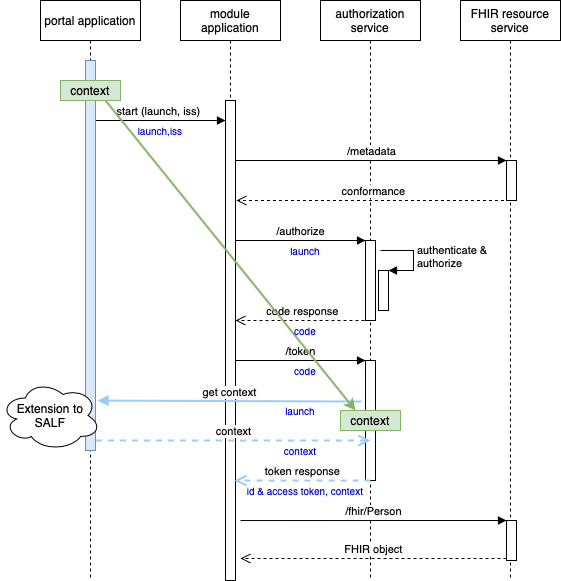

The diagram above was exported from draw.io. Its source (the exported page's mxGraphModel, read from the mxfile embedded in the PNG):
<mxGraphModel dx="946" dy="620" grid="1" gridSize="10" guides="1" tooltips="1" connect="1" arrows="1" fold="1" page="1" pageScale="1" pageWidth="827" pageHeight="1169" math="0" shadow="0">
  <root>
    <mxCell id="0" />
    <mxCell id="1" parent="0" />
    <mxCell id="GJXDeXxpzOyA6pzPRUs3-5" value="module application" style="shape=umlLifeline;perimeter=lifelinePerimeter;whiteSpace=wrap;html=1;container=1;collapsible=0;recursiveResize=0;outlineConnect=0;" parent="1" vertex="1">
      <mxGeometry x="180" y="40" width="100" height="580" as="geometry" />
    </mxCell>
    <mxCell id="GJXDeXxpzOyA6pzPRUs3-6" value="" style="html=1;points=[];perimeter=orthogonalPerimeter;" parent="GJXDeXxpzOyA6pzPRUs3-5" vertex="1">
      <mxGeometry x="45" y="100" width="10" height="480" as="geometry" />
    </mxCell>
    <mxCell id="GJXDeXxpzOyA6pzPRUs3-7" value="portal application" style="shape=umlLifeline;perimeter=lifelinePerimeter;whiteSpace=wrap;html=1;container=1;collapsible=0;recursiveResize=0;outlineConnect=0;" parent="1" vertex="1">
      <mxGeometry x="40" y="40" width="100" height="580" as="geometry" />
    </mxCell>
    <mxCell id="GJXDeXxpzOyA6pzPRUs3-8" value="authorization service" style="shape=umlLifeline;perimeter=lifelinePerimeter;whiteSpace=wrap;html=1;container=1;collapsible=0;recursiveResize=0;outlineConnect=0;" parent="1" vertex="1">
      <mxGeometry x="320" y="40" width="100" height="580" as="geometry" />
    </mxCell>
    <mxCell id="GJXDeXxpzOyA6pzPRUs3-9" value="FHIR resource service" style="shape=umlLifeline;perimeter=lifelinePerimeter;whiteSpace=wrap;html=1;container=1;collapsible=0;recursiveResize=0;outlineConnect=0;" parent="1" vertex="1">
      <mxGeometry x="460" y="40" width="100" height="580" as="geometry" />
    </mxCell>
    <mxCell id="GJXDeXxpzOyA6pzPRUs3-10" value="start (launch, iss)" style="html=1;verticalAlign=bottom;startArrow=oval;endArrow=block;startSize=8;" parent="1" edge="1">
      <mxGeometry relative="1" as="geometry">
        <mxPoint x="89.5" y="160" as="sourcePoint" />
        <Array as="points">
          <mxPoint x="180" y="160" />
        </Array>
        <mxPoint x="225" y="160" as="targetPoint" />
      </mxGeometry>
    </mxCell>
    <mxCell id="GJXDeXxpzOyA6pzPRUs3-11" value="" style="html=1;points=[];perimeter=orthogonalPerimeter;" parent="1" vertex="1">
      <mxGeometry x="506" y="200" width="10" height="40" as="geometry" />
    </mxCell>
    <mxCell id="GJXDeXxpzOyA6pzPRUs3-12" value="/metadata" style="html=1;verticalAlign=bottom;endArrow=block;entryX=0;entryY=0;" parent="1" target="GJXDeXxpzOyA6pzPRUs3-11" edge="1">
      <mxGeometry relative="1" as="geometry">
        <mxPoint x="235" y="200" as="sourcePoint" />
      </mxGeometry>
    </mxCell>
    <mxCell id="GJXDeXxpzOyA6pzPRUs3-13" value="conformance" style="html=1;verticalAlign=bottom;endArrow=open;dashed=1;endSize=8;" parent="1" edge="1">
      <mxGeometry relative="1" as="geometry">
        <mxPoint x="236" y="240" as="targetPoint" />
        <Array as="points">
          <mxPoint x="450" y="240" />
        </Array>
        <mxPoint x="509.5" y="240" as="sourcePoint" />
      </mxGeometry>
    </mxCell>
    <mxCell id="GJXDeXxpzOyA6pzPRUs3-14" value="" style="html=1;points=[];perimeter=orthogonalPerimeter;" parent="1" vertex="1">
      <mxGeometry x="365" y="280" width="10" height="80" as="geometry" />
    </mxCell>
    <mxCell id="GJXDeXxpzOyA6pzPRUs3-15" value="/authorize" style="html=1;verticalAlign=bottom;endArrow=block;entryX=0;entryY=0;" parent="1" target="GJXDeXxpzOyA6pzPRUs3-14" edge="1">
      <mxGeometry relative="1" as="geometry">
        <mxPoint x="235" y="280" as="sourcePoint" />
      </mxGeometry>
    </mxCell>
    <mxCell id="GJXDeXxpzOyA6pzPRUs3-16" value="code response" style="html=1;verticalAlign=bottom;endArrow=open;dashed=1;endSize=8;exitX=0;exitY=0.95;" parent="1" edge="1">
      <mxGeometry relative="1" as="geometry">
        <mxPoint x="235" y="360" as="targetPoint" />
        <mxPoint x="370" y="360" as="sourcePoint" />
      </mxGeometry>
    </mxCell>
    <mxCell id="GJXDeXxpzOyA6pzPRUs3-17" value="" style="html=1;points=[];perimeter=orthogonalPerimeter;" parent="1" vertex="1">
      <mxGeometry x="378" y="310" width="10" height="40" as="geometry" />
    </mxCell>
    <mxCell id="GJXDeXxpzOyA6pzPRUs3-18" value="authenticate &amp;amp; &lt;br&gt;authorize" style="edgeStyle=orthogonalEdgeStyle;html=1;align=left;spacingLeft=2;endArrow=block;rounded=0;entryX=1;entryY=0;" parent="1" target="GJXDeXxpzOyA6pzPRUs3-17" edge="1">
      <mxGeometry relative="1" as="geometry">
        <mxPoint x="380" y="290" as="sourcePoint" />
        <Array as="points">
          <mxPoint x="413" y="290" />
        </Array>
      </mxGeometry>
    </mxCell>
    <mxCell id="GJXDeXxpzOyA6pzPRUs3-19" value="" style="html=1;points=[];perimeter=orthogonalPerimeter;" parent="1" vertex="1">
      <mxGeometry x="365" y="400" width="10" height="120" as="geometry" />
    </mxCell>
    <mxCell id="GJXDeXxpzOyA6pzPRUs3-20" value="/token" style="html=1;verticalAlign=bottom;endArrow=block;entryX=0;entryY=0;" parent="1" target="GJXDeXxpzOyA6pzPRUs3-19" edge="1">
      <mxGeometry relative="1" as="geometry">
        <mxPoint x="235" y="400" as="sourcePoint" />
      </mxGeometry>
    </mxCell>
    <mxCell id="GJXDeXxpzOyA6pzPRUs3-21" value="token response" style="html=1;verticalAlign=bottom;endArrow=open;dashed=1;endSize=8;exitX=0;exitY=0.95;entryX=0.9;entryY=0.888;entryDx=0;entryDy=0;entryPerimeter=0;fillColor=#dae8fc;strokeWidth=2;strokeColor=#99CCFF;" parent="1" edge="1">
      <mxGeometry relative="1" as="geometry">
        <mxPoint x="234" y="520.0799999999999" as="targetPoint" />
        <mxPoint x="370" y="520" as="sourcePoint" />
      </mxGeometry>
    </mxCell>
    <mxCell id="GJXDeXxpzOyA6pzPRUs3-22" value="" style="html=1;points=[];perimeter=orthogonalPerimeter;" parent="1" vertex="1">
      <mxGeometry x="506" y="560" width="10" height="40" as="geometry" />
    </mxCell>
    <mxCell id="GJXDeXxpzOyA6pzPRUs3-23" value="/fhir/Person" style="html=1;verticalAlign=bottom;endArrow=block;entryX=0;entryY=0;exitX=1.5;exitY=0.805;exitDx=0;exitDy=0;exitPerimeter=0;" parent="1" target="GJXDeXxpzOyA6pzPRUs3-22" edge="1">
      <mxGeometry relative="1" as="geometry">
        <mxPoint x="240" y="560.05" as="sourcePoint" />
      </mxGeometry>
    </mxCell>
    <mxCell id="GJXDeXxpzOyA6pzPRUs3-24" value="FHIR object" style="html=1;verticalAlign=bottom;endArrow=open;dashed=1;endSize=8;exitX=0;exitY=0.95;" parent="1" source="GJXDeXxpzOyA6pzPRUs3-22" edge="1">
      <mxGeometry relative="1" as="geometry">
        <mxPoint x="240" y="598" as="targetPoint" />
      </mxGeometry>
    </mxCell>
    <mxCell id="GJXDeXxpzOyA6pzPRUs3-25" value="" style="html=1;points=[];perimeter=orthogonalPerimeter;fillColor=#dae8fc;strokeColor=#6c8ebf;" parent="1" vertex="1">
      <mxGeometry x="85" y="100" width="10" height="390" as="geometry" />
    </mxCell>
    <mxCell id="GJXDeXxpzOyA6pzPRUs3-26" value="get context" style="html=1;verticalAlign=bottom;endArrow=block;exitX=-0.4;exitY=0.342;exitDx=0;exitDy=0;exitPerimeter=0;fillColor=#dae8fc;strokeWidth=2;entryX=1.2;entryY=0.872;entryDx=0;entryDy=0;entryPerimeter=0;strokeColor=#99CCFF;" parent="1" source="GJXDeXxpzOyA6pzPRUs3-19" target="GJXDeXxpzOyA6pzPRUs3-25" edge="1">
      <mxGeometry relative="1" as="geometry">
        <mxPoint x="20" y="405" as="sourcePoint" />
        <mxPoint x="110" y="437" as="targetPoint" />
      </mxGeometry>
    </mxCell>
    <mxCell id="GJXDeXxpzOyA6pzPRUs3-27" value="context" style="html=1;verticalAlign=bottom;endArrow=open;dashed=1;endSize=8;fillColor=#dae8fc;strokeWidth=2;strokeColor=#99CCFF;" parent="1" edge="1">
      <mxGeometry relative="1" as="geometry">
        <mxPoint x="370" y="480" as="targetPoint" />
        <mxPoint x="95.5" y="480" as="sourcePoint" />
        <Array as="points">
          <mxPoint x="160.5" y="480" />
        </Array>
      </mxGeometry>
    </mxCell>
    <mxCell id="9WFoRZPRGtgVekqWHSsl-1" value="context" style="rounded=0;whiteSpace=wrap;html=1;fillColor=#d5e8d4;strokeColor=#82b366;" parent="1" vertex="1">
      <mxGeometry x="60" y="120" width="60" height="20" as="geometry" />
    </mxCell>
    <mxCell id="9WFoRZPRGtgVekqWHSsl-3" value="" style="endArrow=classic;html=1;exitX=0.75;exitY=1;exitDx=0;exitDy=0;entryX=0.25;entryY=0;entryDx=0;entryDy=0;fillColor=#d5e8d4;strokeColor=#82b366;strokeWidth=2;" parent="1" source="9WFoRZPRGtgVekqWHSsl-1" target="9WFoRZPRGtgVekqWHSsl-4" edge="1">
      <mxGeometry width="50" height="50" relative="1" as="geometry">
        <mxPoint x="390" y="340" as="sourcePoint" />
        <mxPoint x="170" y="480" as="targetPoint" />
      </mxGeometry>
    </mxCell>
    <mxCell id="9WFoRZPRGtgVekqWHSsl-4" value="context" style="rounded=0;whiteSpace=wrap;html=1;fillColor=#d5e8d4;strokeColor=#82b366;" parent="1" vertex="1">
      <mxGeometry x="340" y="450" width="60" height="20" as="geometry" />
    </mxCell>
    <mxCell id="9WFoRZPRGtgVekqWHSsl-8" value="launch,iss" style="text;html=1;strokeColor=none;fillColor=none;align=center;verticalAlign=middle;whiteSpace=wrap;rounded=0;fontSize=10;fontColor=#0000CC;" parent="1" vertex="1">
      <mxGeometry x="90" y="160" width="140" height="20" as="geometry" />
    </mxCell>
    <mxCell id="9WFoRZPRGtgVekqWHSsl-9" value="launch" style="text;html=1;strokeColor=none;fillColor=none;align=center;verticalAlign=middle;whiteSpace=wrap;rounded=0;fontSize=10;fontColor=#0000CC;" parent="1" vertex="1">
      <mxGeometry x="240" y="280" width="130" height="20" as="geometry" />
    </mxCell>
    <mxCell id="9WFoRZPRGtgVekqWHSsl-10" value="code" style="text;html=1;strokeColor=none;fillColor=none;align=center;verticalAlign=middle;whiteSpace=wrap;rounded=0;fontSize=10;fontColor=#0000CC;" parent="1" vertex="1">
      <mxGeometry x="240" y="360" width="130" height="20" as="geometry" />
    </mxCell>
    <mxCell id="9WFoRZPRGtgVekqWHSsl-11" value="code" style="text;html=1;strokeColor=none;fillColor=none;align=center;verticalAlign=middle;whiteSpace=wrap;rounded=0;fontSize=10;fontColor=#0000CC;" parent="1" vertex="1">
      <mxGeometry x="240" y="400" width="130" height="20" as="geometry" />
    </mxCell>
    <mxCell id="9WFoRZPRGtgVekqWHSsl-12" value="id &amp;amp; access token, context" style="text;html=1;strokeColor=none;fillColor=none;align=center;verticalAlign=middle;whiteSpace=wrap;rounded=0;fontSize=10;fontColor=#0000CC;" parent="1" vertex="1">
      <mxGeometry x="240" y="520" width="130" height="20" as="geometry" />
    </mxCell>
    <mxCell id="9WFoRZPRGtgVekqWHSsl-13" value="context" style="text;html=1;strokeColor=none;fillColor=none;align=center;verticalAlign=middle;whiteSpace=wrap;rounded=0;fontSize=10;fontColor=#0000CC;" parent="1" vertex="1">
      <mxGeometry x="235" y="480" width="130" height="20" as="geometry" />
    </mxCell>
    <mxCell id="9WFoRZPRGtgVekqWHSsl-14" value="launch" style="text;html=1;strokeColor=none;fillColor=none;align=center;verticalAlign=middle;whiteSpace=wrap;rounded=0;fontSize=10;fontColor=#0000CC;" parent="1" vertex="1">
      <mxGeometry x="235" y="440" width="130" height="20" as="geometry" />
    </mxCell>
    <mxCell id="9WFoRZPRGtgVekqWHSsl-15" value="Extension to &lt;br&gt;SALF" style="ellipse;shape=cloud;whiteSpace=wrap;html=1;" parent="1" vertex="1">
      <mxGeometry y="420" width="100" height="70" as="geometry" />
    </mxCell>
  </root>
</mxGraphModel>